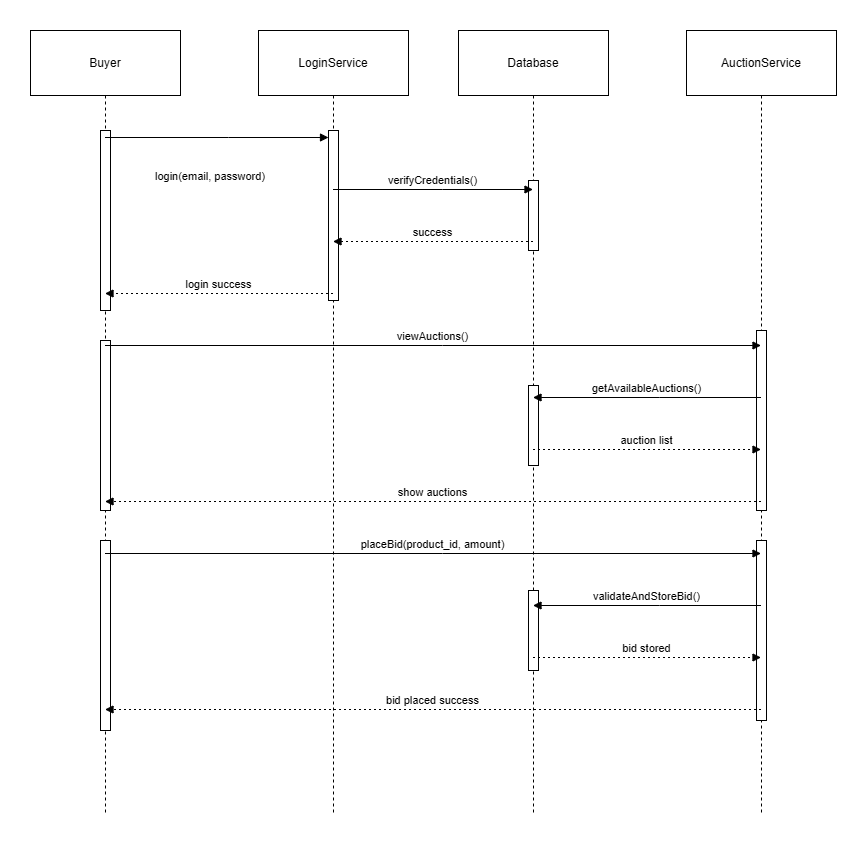

The diagram above was exported from draw.io. Its source (the exported page's mxGraphModel, read from the mxfile embedded in the PNG):
<mxGraphModel dx="742" dy="479" grid="1" gridSize="10" guides="1" tooltips="1" connect="1" arrows="1" fold="1" page="1" pageScale="1" pageWidth="850" pageHeight="1100" math="0" shadow="0">
  <root>
    <mxCell id="0" />
    <mxCell id="1" parent="0" />
    <mxCell id="2" value="Buyer" style="shape=umlLifeline;perimeter=lifelinePerimeter;whiteSpace=wrap;container=1;dropTarget=0;collapsible=0;recursiveResize=0;outlineConnect=0;portConstraint=eastwest;newEdgeStyle={&quot;edgeStyle&quot;:&quot;elbowEdgeStyle&quot;,&quot;elbow&quot;:&quot;vertical&quot;,&quot;curved&quot;:0,&quot;rounded&quot;:0};size=65;" parent="1" vertex="1">
      <mxGeometry width="150" height="784" as="geometry" />
    </mxCell>
    <mxCell id="i_aRnunLej6j-SB7nYCp-21" value="" style="html=1;points=[[0,0,0,0,5],[0,1,0,0,-5],[1,0,0,0,5],[1,1,0,0,-5]];perimeter=orthogonalPerimeter;outlineConnect=0;targetShapes=umlLifeline;portConstraint=eastwest;newEdgeStyle={&quot;curved&quot;:0,&quot;rounded&quot;:0};fillStyle=solid;fillColor=light-dark(#FFFFFF,#000000);" vertex="1" parent="2">
      <mxGeometry x="70" y="100" width="10" height="180" as="geometry" />
    </mxCell>
    <mxCell id="i_aRnunLej6j-SB7nYCp-24" value="" style="html=1;points=[[0,0,0,0,5],[0,1,0,0,-5],[1,0,0,0,5],[1,1,0,0,-5]];perimeter=orthogonalPerimeter;outlineConnect=0;targetShapes=umlLifeline;portConstraint=eastwest;newEdgeStyle={&quot;curved&quot;:0,&quot;rounded&quot;:0};fillStyle=solid;fillColor=light-dark(#FFFFFF,#000000);" vertex="1" parent="2">
      <mxGeometry x="70" y="310" width="10" height="170" as="geometry" />
    </mxCell>
    <mxCell id="i_aRnunLej6j-SB7nYCp-25" value="" style="html=1;points=[[0,0,0,0,5],[0,1,0,0,-5],[1,0,0,0,5],[1,1,0,0,-5]];perimeter=orthogonalPerimeter;outlineConnect=0;targetShapes=umlLifeline;portConstraint=eastwest;newEdgeStyle={&quot;curved&quot;:0,&quot;rounded&quot;:0};" vertex="1" parent="2">
      <mxGeometry x="70" y="510" width="10" height="190" as="geometry" />
    </mxCell>
    <mxCell id="3" value="LoginService" style="shape=umlLifeline;perimeter=lifelinePerimeter;whiteSpace=wrap;container=1;dropTarget=0;collapsible=0;recursiveResize=0;outlineConnect=0;portConstraint=eastwest;newEdgeStyle={&quot;edgeStyle&quot;:&quot;elbowEdgeStyle&quot;,&quot;elbow&quot;:&quot;vertical&quot;,&quot;curved&quot;:0,&quot;rounded&quot;:0};size=65;" parent="1" vertex="1">
      <mxGeometry x="228" width="150" height="784" as="geometry" />
    </mxCell>
    <mxCell id="i_aRnunLej6j-SB7nYCp-23" value="" style="html=1;points=[[0,0,0,0,5],[0,1,0,0,-5],[1,0,0,0,5],[1,1,0,0,-5]];perimeter=orthogonalPerimeter;outlineConnect=0;targetShapes=umlLifeline;portConstraint=eastwest;newEdgeStyle={&quot;curved&quot;:0,&quot;rounded&quot;:0};" vertex="1" parent="3">
      <mxGeometry x="70" y="100" width="10" height="170" as="geometry" />
    </mxCell>
    <mxCell id="6" value="login(email, password)" style="verticalAlign=bottom;edgeStyle=elbowEdgeStyle;elbow=vertical;curved=0;rounded=0;endArrow=block;" parent="3" source="i_aRnunLej6j-SB7nYCp-23" target="3" edge="1">
      <mxGeometry x="1" y="-126" relative="1" as="geometry">
        <Array as="points" />
        <mxPoint x="-122" y="96" as="offset" />
      </mxGeometry>
    </mxCell>
    <mxCell id="4" value="Database" style="shape=umlLifeline;perimeter=lifelinePerimeter;whiteSpace=wrap;container=1;dropTarget=0;collapsible=0;recursiveResize=0;outlineConnect=0;portConstraint=eastwest;newEdgeStyle={&quot;edgeStyle&quot;:&quot;elbowEdgeStyle&quot;,&quot;elbow&quot;:&quot;vertical&quot;,&quot;curved&quot;:0,&quot;rounded&quot;:0};size=65;" parent="1" vertex="1">
      <mxGeometry x="428" width="150" height="784" as="geometry" />
    </mxCell>
    <mxCell id="i_aRnunLej6j-SB7nYCp-26" value="" style="html=1;points=[[0,0,0,0,5],[0,1,0,0,-5],[1,0,0,0,5],[1,1,0,0,-5]];perimeter=orthogonalPerimeter;outlineConnect=0;targetShapes=umlLifeline;portConstraint=eastwest;newEdgeStyle={&quot;curved&quot;:0,&quot;rounded&quot;:0};fillStyle=solid;" vertex="1" parent="4">
      <mxGeometry x="70" y="150" width="10" height="70" as="geometry" />
    </mxCell>
    <mxCell id="i_aRnunLej6j-SB7nYCp-28" value="" style="html=1;points=[[0,0,0,0,5],[0,1,0,0,-5],[1,0,0,0,5],[1,1,0,0,-5]];perimeter=orthogonalPerimeter;outlineConnect=0;targetShapes=umlLifeline;portConstraint=eastwest;newEdgeStyle={&quot;curved&quot;:0,&quot;rounded&quot;:0};" vertex="1" parent="4">
      <mxGeometry x="70" y="355" width="10" height="80" as="geometry" />
    </mxCell>
    <mxCell id="i_aRnunLej6j-SB7nYCp-30" value="" style="html=1;points=[[0,0,0,0,5],[0,1,0,0,-5],[1,0,0,0,5],[1,1,0,0,-5]];perimeter=orthogonalPerimeter;outlineConnect=0;targetShapes=umlLifeline;portConstraint=eastwest;newEdgeStyle={&quot;curved&quot;:0,&quot;rounded&quot;:0};" vertex="1" parent="4">
      <mxGeometry x="70" y="560" width="10" height="80" as="geometry" />
    </mxCell>
    <mxCell id="5" value="AuctionService" style="shape=umlLifeline;perimeter=lifelinePerimeter;whiteSpace=wrap;container=1;dropTarget=0;collapsible=0;recursiveResize=0;outlineConnect=0;portConstraint=eastwest;newEdgeStyle={&quot;edgeStyle&quot;:&quot;elbowEdgeStyle&quot;,&quot;elbow&quot;:&quot;vertical&quot;,&quot;curved&quot;:0,&quot;rounded&quot;:0};size=65;" parent="1" vertex="1">
      <mxGeometry x="656" width="150" height="784" as="geometry" />
    </mxCell>
    <mxCell id="i_aRnunLej6j-SB7nYCp-27" value="" style="html=1;points=[[0,0,0,0,5],[0,1,0,0,-5],[1,0,0,0,5],[1,1,0,0,-5]];perimeter=orthogonalPerimeter;outlineConnect=0;targetShapes=umlLifeline;portConstraint=eastwest;newEdgeStyle={&quot;curved&quot;:0,&quot;rounded&quot;:0};" vertex="1" parent="5">
      <mxGeometry x="70" y="300" width="10" height="180" as="geometry" />
    </mxCell>
    <mxCell id="i_aRnunLej6j-SB7nYCp-29" value="" style="html=1;points=[[0,0,0,0,5],[0,1,0,0,-5],[1,0,0,0,5],[1,1,0,0,-5]];perimeter=orthogonalPerimeter;outlineConnect=0;targetShapes=umlLifeline;portConstraint=eastwest;newEdgeStyle={&quot;curved&quot;:0,&quot;rounded&quot;:0};" vertex="1" parent="5">
      <mxGeometry x="70" y="510" width="10" height="180" as="geometry" />
    </mxCell>
    <mxCell id="7" value="verifyCredentials()" style="verticalAlign=bottom;edgeStyle=elbowEdgeStyle;elbow=vertical;curved=0;rounded=0;endArrow=block;" parent="1" source="3" target="4" edge="1">
      <mxGeometry relative="1" as="geometry">
        <Array as="points">
          <mxPoint x="412" y="159" />
        </Array>
      </mxGeometry>
    </mxCell>
    <mxCell id="8" value="success" style="verticalAlign=bottom;edgeStyle=elbowEdgeStyle;elbow=vertical;curved=0;rounded=0;dashed=1;dashPattern=2 3;endArrow=block;" parent="1" source="4" target="3" edge="1">
      <mxGeometry relative="1" as="geometry">
        <Array as="points">
          <mxPoint x="415" y="211" />
        </Array>
      </mxGeometry>
    </mxCell>
    <mxCell id="9" value="login success" style="verticalAlign=bottom;edgeStyle=elbowEdgeStyle;elbow=vertical;curved=0;rounded=0;dashed=1;dashPattern=2 3;endArrow=block;" parent="1" source="3" target="2" edge="1">
      <mxGeometry relative="1" as="geometry">
        <Array as="points">
          <mxPoint x="201" y="263" />
        </Array>
      </mxGeometry>
    </mxCell>
    <mxCell id="10" value="viewAuctions()" style="verticalAlign=bottom;edgeStyle=elbowEdgeStyle;elbow=vertical;curved=0;rounded=0;endArrow=block;" parent="1" source="2" target="5" edge="1">
      <mxGeometry relative="1" as="geometry">
        <Array as="points">
          <mxPoint x="412" y="315" />
        </Array>
      </mxGeometry>
    </mxCell>
    <mxCell id="11" value="getAvailableAuctions()" style="verticalAlign=bottom;edgeStyle=elbowEdgeStyle;elbow=vertical;curved=0;rounded=0;endArrow=block;" parent="1" source="5" target="4" edge="1">
      <mxGeometry relative="1" as="geometry">
        <Array as="points">
          <mxPoint x="629" y="367" />
        </Array>
      </mxGeometry>
    </mxCell>
    <mxCell id="12" value="auction list" style="verticalAlign=bottom;edgeStyle=elbowEdgeStyle;elbow=vertical;curved=0;rounded=0;dashed=1;dashPattern=2 3;endArrow=block;" parent="1" source="4" target="5" edge="1">
      <mxGeometry relative="1" as="geometry">
        <Array as="points">
          <mxPoint x="626" y="419" />
        </Array>
      </mxGeometry>
    </mxCell>
    <mxCell id="13" value="show auctions" style="verticalAlign=bottom;edgeStyle=elbowEdgeStyle;elbow=vertical;curved=0;rounded=0;dashed=1;dashPattern=2 3;endArrow=block;" parent="1" source="5" target="2" edge="1">
      <mxGeometry relative="1" as="geometry">
        <Array as="points">
          <mxPoint x="415" y="471" />
        </Array>
      </mxGeometry>
    </mxCell>
    <mxCell id="14" value="placeBid(product_id, amount)" style="verticalAlign=bottom;edgeStyle=elbowEdgeStyle;elbow=vertical;curved=0;rounded=0;endArrow=block;" parent="1" source="2" target="5" edge="1">
      <mxGeometry relative="1" as="geometry">
        <Array as="points">
          <mxPoint x="412" y="523" />
        </Array>
      </mxGeometry>
    </mxCell>
    <mxCell id="15" value="validateAndStoreBid()" style="verticalAlign=bottom;edgeStyle=elbowEdgeStyle;elbow=vertical;curved=0;rounded=0;endArrow=block;" parent="1" source="5" target="4" edge="1">
      <mxGeometry relative="1" as="geometry">
        <Array as="points">
          <mxPoint x="629" y="575" />
        </Array>
      </mxGeometry>
    </mxCell>
    <mxCell id="16" value="bid stored" style="verticalAlign=bottom;edgeStyle=elbowEdgeStyle;elbow=vertical;curved=0;rounded=0;dashed=1;dashPattern=2 3;endArrow=block;" parent="1" source="4" target="5" edge="1">
      <mxGeometry relative="1" as="geometry">
        <Array as="points">
          <mxPoint x="626" y="627" />
        </Array>
      </mxGeometry>
    </mxCell>
    <mxCell id="17" value="bid placed success" style="verticalAlign=bottom;edgeStyle=elbowEdgeStyle;elbow=vertical;curved=0;rounded=0;dashed=1;dashPattern=2 3;endArrow=block;" parent="1" source="5" target="2" edge="1">
      <mxGeometry relative="1" as="geometry">
        <Array as="points">
          <mxPoint x="415" y="679" />
        </Array>
      </mxGeometry>
    </mxCell>
    <mxCell id="i_aRnunLej6j-SB7nYCp-22" value="" style="verticalAlign=bottom;edgeStyle=elbowEdgeStyle;elbow=vertical;curved=0;rounded=0;endArrow=block;" edge="1" parent="1" source="2" target="i_aRnunLej6j-SB7nYCp-23">
      <mxGeometry relative="1" as="geometry">
        <Array as="points">
          <mxPoint x="198" y="107" />
        </Array>
        <mxPoint x="75" y="107" as="sourcePoint" />
        <mxPoint x="303" y="107" as="targetPoint" />
      </mxGeometry>
    </mxCell>
  </root>
</mxGraphModel>